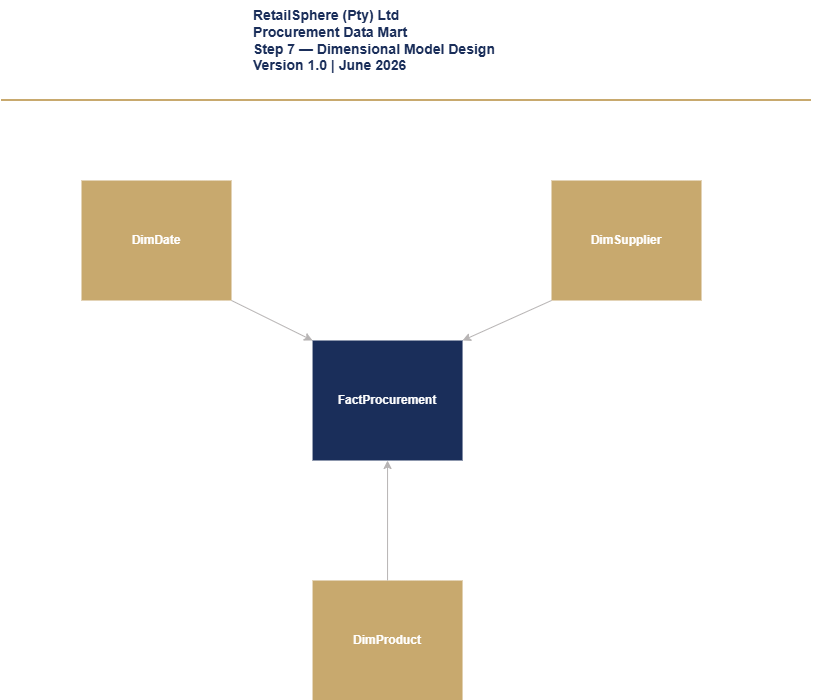

The diagram above was exported from draw.io. Its source (the exported page's mxGraphModel, read from the mxfile embedded in the PNG):
<mxGraphModel dx="1426" dy="875" grid="1" gridSize="10" guides="1" tooltips="1" connect="1" arrows="1" fold="1" page="1" pageScale="1" pageWidth="1100" pageHeight="850" math="0" shadow="0">
  <root>
    <mxCell id="0" />
    <mxCell id="1" parent="0" />
    <mxCell id="MIAxcgO68oecWJTVWjpl-31" parent="1" style="rounded=0;whiteSpace=wrap;html=1;fillColor=light-dark(#1a2e5a, #ededed);fontColor=#FFFFFF;fontStyle=1;strokeColor=none;" value="FactProcurement" vertex="1">
      <mxGeometry height="120" width="150" x="411.05" y="360" as="geometry" />
    </mxCell>
    <mxCell id="MIAxcgO68oecWJTVWjpl-39" parent="1" style="rounded=0;whiteSpace=wrap;html=1;fillColor=light-dark(#c8a96e, #ededed);fontStyle=1;strokeColor=none;fontColor=light-dark(#ffffff, #ededed);" value="DimProduct" vertex="1">
      <mxGeometry height="120" width="150" x="411.05" y="600" as="geometry" />
    </mxCell>
    <mxCell id="MIAxcgO68oecWJTVWjpl-40" parent="1" style="rounded=0;whiteSpace=wrap;html=1;fillColor=light-dark(#c8a96e, #ededed);fontStyle=1;strokeColor=none;fontColor=light-dark(#ffffff, #ededed);" value="DimDate" vertex="1">
      <mxGeometry height="120" width="150" x="180" y="200" as="geometry" />
    </mxCell>
    <mxCell id="MIAxcgO68oecWJTVWjpl-41" parent="1" style="rounded=0;whiteSpace=wrap;html=1;fillColor=light-dark(#c8a96e, #ededed);fontColor=light-dark(#ffffff, #121212);fontStyle=1;strokeColor=none;" value="DimSupplier" vertex="1">
      <mxGeometry height="120" width="150" x="650" y="200" as="geometry" />
    </mxCell>
    <mxCell id="MIAxcgO68oecWJTVWjpl-43" edge="1" parent="1" source="MIAxcgO68oecWJTVWjpl-39" style="endArrow=classic;html=1;rounded=0;exitX=0.5;exitY=0;exitDx=0;exitDy=0;strokeColor=light-dark(#b7b4b4, #ededed);entryX=0.5;entryY=1;entryDx=0;entryDy=0;" target="MIAxcgO68oecWJTVWjpl-31" value="">
      <mxGeometry height="50" relative="1" width="50" as="geometry">
        <mxPoint x="322.09999999999997" y="568.04" as="sourcePoint" />
        <mxPoint x="411.05" y="520" as="targetPoint" />
      </mxGeometry>
    </mxCell>
    <mxCell id="MIAxcgO68oecWJTVWjpl-46" edge="1" parent="1" source="MIAxcgO68oecWJTVWjpl-40" style="endArrow=classic;html=1;rounded=0;exitX=1;exitY=1;exitDx=0;exitDy=0;entryX=0;entryY=0;entryDx=0;entryDy=0;strokeColor=light-dark(#b7b4b4, #ededed);" target="MIAxcgO68oecWJTVWjpl-31" value="">
      <mxGeometry height="50" relative="1" width="50" as="geometry">
        <mxPoint x="551.05" y="560" as="sourcePoint" />
        <mxPoint x="601.05" y="510.00000000000006" as="targetPoint" />
      </mxGeometry>
    </mxCell>
    <mxCell id="MIAxcgO68oecWJTVWjpl-47" edge="1" parent="1" source="MIAxcgO68oecWJTVWjpl-41" style="endArrow=classic;html=1;rounded=0;exitX=0;exitY=1;exitDx=0;exitDy=0;entryX=1;entryY=0;entryDx=0;entryDy=0;strokeColor=light-dark(#b7b4b4, #ededed);" target="MIAxcgO68oecWJTVWjpl-31" value="">
      <mxGeometry height="50" relative="1" width="50" as="geometry">
        <mxPoint x="660" y="394" as="sourcePoint" />
        <mxPoint x="601.05" y="510.00000000000006" as="targetPoint" />
      </mxGeometry>
    </mxCell>
    <mxCell id="4gw2QERDwBEFwLWAjX_R-1" parent="1" style="text;html=1;whiteSpace=wrap;strokeColor=none;fillColor=none;align=left;verticalAlign=middle;rounded=0;fontSize=14;fontColor=light-dark(#1a2e5a, #ededed);fontStyle=1" value="RetailSphere (Pty) Ltd&lt;br&gt;Procurement Data Mart&amp;nbsp;&lt;br&gt;Step 7 — Dimensional Model Design&lt;br&gt;&lt;div&gt;&lt;span style=&quot;background-color: transparent;&quot;&gt;Version 1.0 | June 2026&lt;/span&gt;&lt;/div&gt;" vertex="1">
      <mxGeometry height="80" width="360" x="350" y="20" as="geometry" />
    </mxCell>
    <mxCell id="4gw2QERDwBEFwLWAjX_R-2" edge="1" parent="1" style="endArrow=none;html=1;rounded=0;fontSize=11;strokeWidth=2;strokeColor=light-dark(#c8a96e, #ededed);" value="">
      <mxGeometry height="50" relative="1" width="50" as="geometry">
        <mxPoint x="100" y="120" as="sourcePoint" />
        <mxPoint x="910" y="120" as="targetPoint" />
      </mxGeometry>
    </mxCell>
  </root>
</mxGraphModel>